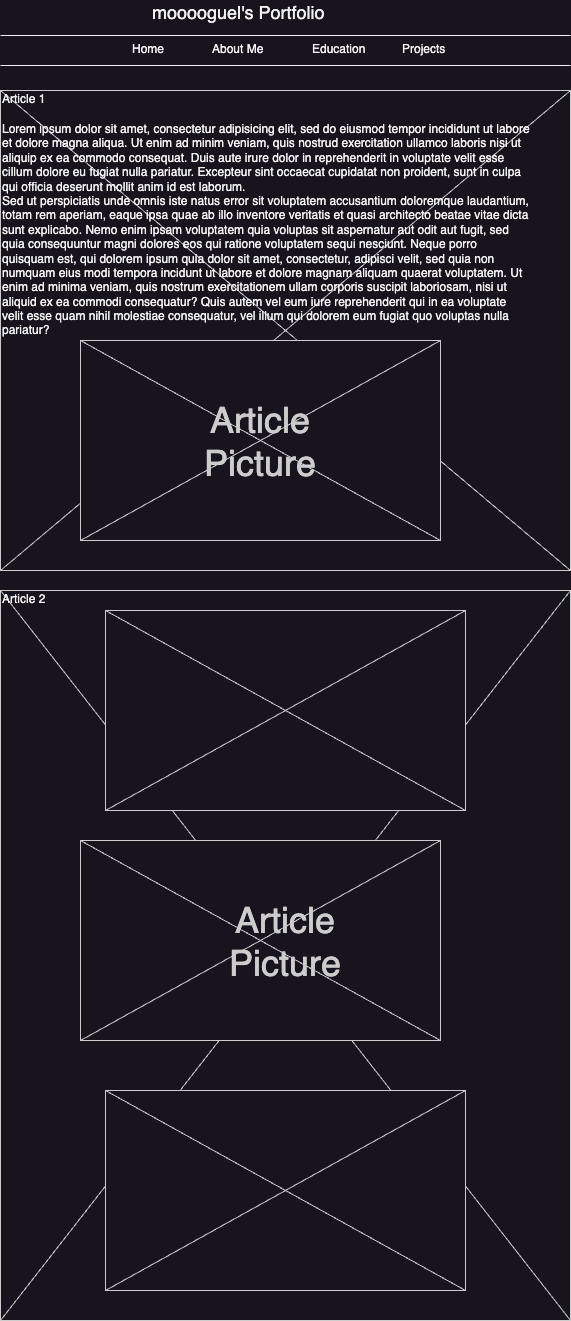

The diagram above was exported from draw.io. Its source (the exported page's mxGraphModel, read from the mxfile embedded in the PNG):
<mxGraphModel dx="1114" dy="867" grid="1" gridSize="10" guides="1" tooltips="1" connect="1" arrows="1" fold="1" page="1" pageScale="1" pageWidth="826" pageHeight="1169" background="none" math="0" shadow="0">
  <root>
    <mxCell id="0" />
    <mxCell id="1" parent="0" />
    <mxCell id="13" value="" style="verticalLabelPosition=bottom;verticalAlign=top;strokeWidth=1;shape=mxgraph.mockup.graphics.iconGrid;strokeColor=#CCCCCC;gridSize=1,1;" parent="1" vertex="1">
      <mxGeometry x="20" y="120" width="570" height="480" as="geometry" />
    </mxCell>
    <mxCell id="2" value="mooooguel's Portfolio" style="text;spacingTop=-5;fontSize=18;fontStyle=0" parent="1" vertex="1">
      <mxGeometry x="170" y="30" width="230" height="20" as="geometry" />
    </mxCell>
    <mxCell id="3" value="" style="line;strokeWidth=1" parent="1" vertex="1">
      <mxGeometry x="20" y="60" width="570" height="10" as="geometry" />
    </mxCell>
    <mxCell id="4" value="" style="line;strokeWidth=1" parent="1" vertex="1">
      <mxGeometry x="20" y="90" width="570" height="10" as="geometry" />
    </mxCell>
    <mxCell id="5" value="Home" style="text;spacingTop=-5;" parent="1" vertex="1">
      <mxGeometry x="150" y="70.00000000000009" width="30" height="20" as="geometry" />
    </mxCell>
    <mxCell id="6" value="About Me" style="text;spacingTop=-5;" parent="1" vertex="1">
      <mxGeometry x="229.99999999999994" y="70.00000000000016" width="30" height="20" as="geometry" />
    </mxCell>
    <mxCell id="8" value="Article 1" style="text;spacingTop=-5;" parent="1" vertex="1">
      <mxGeometry x="20" y="120" width="30" height="20" as="geometry" />
    </mxCell>
    <mxCell id="9" value="Lorem ipsum dolor sit amet, consectetur adipisicing elit, sed do eiusmod tempor incididunt ut labore et dolore magna aliqua. Ut enim ad minim veniam, quis nostrud exercitation ullamco laboris nisi ut aliquip ex ea commodo consequat. Duis aute irure dolor in reprehenderit in voluptate velit esse cillum dolore eu fugiat nulla pariatur. Excepteur sint occaecat cupidatat non proident, sunt in culpa qui officia deserunt mollit anim id est laborum.&#10;Sed ut perspiciatis unde omnis iste natus error sit voluptatem accusantium doloremque laudantium, totam rem aperiam, eaque ipsa quae ab illo inventore veritatis et quasi architecto beatae vitae dicta sunt explicabo. Nemo enim ipsam voluptatem quia voluptas sit aspernatur aut odit aut fugit, sed quia consequuntur magni dolores eos qui ratione voluptatem sequi nesciunt. Neque porro quisquam est, qui dolorem ipsum quia dolor sit amet, consectetur, adipisci velit, sed quia non numquam eius modi tempora incidunt ut labore et dolore magnam aliquam quaerat voluptatem. Ut enim ad minima veniam, quis nostrum exercitationem ullam corporis suscipit laboriosam, nisi ut aliquid ex ea commodi consequatur? Quis autem vel eum iure reprehenderit qui in ea voluptate velit esse quam nihil molestiae consequatur, vel illum qui dolorem eum fugiat quo voluptas nulla pariatur?" style="text;spacingTop=-5;whiteSpace=wrap;align=left" parent="1" vertex="1">
      <mxGeometry x="20" y="150" width="530" height="250" as="geometry" />
    </mxCell>
    <mxCell id="22" value="Education" style="text;spacingTop=-5;" parent="1" vertex="1">
      <mxGeometry x="330" y="70.00000000000026" width="30" height="20" as="geometry" />
    </mxCell>
    <mxCell id="25" value="" style="verticalLabelPosition=bottom;verticalAlign=top;strokeWidth=1;shape=mxgraph.mockup.graphics.iconGrid;strokeColor=#CCCCCC;gridSize=1,1;" parent="1" vertex="1">
      <mxGeometry x="100" y="370" width="360" height="200" as="geometry" />
    </mxCell>
    <mxCell id="26" value="Article&#10;Picture" style="text;spacingTop=-5;align=center;verticalAlign=middle;fontSize=36;fontColor=#CCCCCC" parent="1" vertex="1">
      <mxGeometry x="100" y="370" width="360" height="200" as="geometry" />
    </mxCell>
    <mxCell id="27" value="" style="verticalLabelPosition=bottom;verticalAlign=top;strokeWidth=1;shape=mxgraph.mockup.graphics.iconGrid;strokeColor=#CCCCCC;gridSize=1,1;" parent="1" vertex="1">
      <mxGeometry x="20" y="620" width="570" height="730" as="geometry" />
    </mxCell>
    <mxCell id="28" value="Article 2" style="text;spacingTop=-5;" parent="1" vertex="1">
      <mxGeometry x="20" y="620" width="30" height="20" as="geometry" />
    </mxCell>
    <mxCell id="30" value="" style="verticalLabelPosition=bottom;verticalAlign=top;strokeWidth=1;shape=mxgraph.mockup.graphics.iconGrid;strokeColor=#CCCCCC;gridSize=1,1;" parent="1" vertex="1">
      <mxGeometry x="100" y="870" width="360" height="200" as="geometry" />
    </mxCell>
    <mxCell id="31" value="Article&#10;Picture" style="text;spacingTop=-5;align=center;verticalAlign=middle;fontSize=36;fontColor=#CCCCCC" parent="1" vertex="1">
      <mxGeometry x="125" y="870" width="360" height="200" as="geometry" />
    </mxCell>
    <mxCell id="m1lzqyBEiQx5_TdI_Xe--63" value="Projects" style="text;spacingTop=-5;" vertex="1" parent="1">
      <mxGeometry x="420" y="70.00000000000026" width="30" height="20" as="geometry" />
    </mxCell>
    <mxCell id="m1lzqyBEiQx5_TdI_Xe--64" value="Article&#10;Picture" style="text;spacingTop=-5;align=center;verticalAlign=middle;fontSize=36;fontColor=#CCCCCC" vertex="1" parent="1">
      <mxGeometry x="130" y="630" width="360" height="200" as="geometry" />
    </mxCell>
    <mxCell id="m1lzqyBEiQx5_TdI_Xe--65" value="Article&#10;Picture" style="text;spacingTop=-5;align=center;verticalAlign=middle;fontSize=36;fontColor=#CCCCCC" vertex="1" parent="1">
      <mxGeometry x="130" y="1130" width="360" height="200" as="geometry" />
    </mxCell>
    <mxCell id="m1lzqyBEiQx5_TdI_Xe--66" value="" style="verticalLabelPosition=bottom;verticalAlign=top;strokeWidth=1;shape=mxgraph.mockup.graphics.iconGrid;strokeColor=#CCCCCC;gridSize=1,1;" vertex="1" parent="1">
      <mxGeometry x="125" y="1120" width="360" height="200" as="geometry" />
    </mxCell>
    <mxCell id="m1lzqyBEiQx5_TdI_Xe--67" value="" style="verticalLabelPosition=bottom;verticalAlign=top;strokeWidth=1;shape=mxgraph.mockup.graphics.iconGrid;strokeColor=#CCCCCC;gridSize=1,1;" vertex="1" parent="1">
      <mxGeometry x="125" y="640" width="360" height="200" as="geometry" />
    </mxCell>
  </root>
</mxGraphModel>